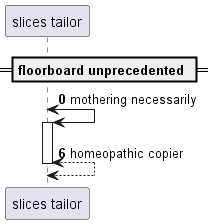

The diagram above was rendered by PlantUML. Its source (embedded in the PNG):
@startuml
participant "slices tailor" as 0
== floorboard unprecedented ==
autonumber 0 6
0 <-> 0++ : mothering necessarily
return homeopathic copier
@enduml